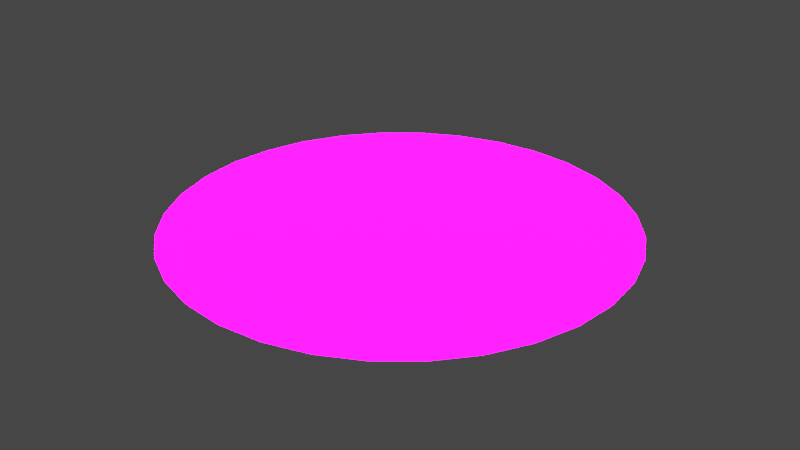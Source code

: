 # Source: ring2.blend  (saved by Blender 3.6.13; exported with 4.5.12 LTS)
import bpy
from mathutils import Matrix  # noqa: F401  (used for matrix-valued properties, if any)

bpy.ops.wm.read_factory_settings(use_empty=True)
scene = bpy.context.scene
scene.name = 'Scene'

# ---- collections
col_collection = bpy.data.collections.new('Collection'); scene.collection.children.link(col_collection)

# ---- images (referenced by path relative to the original .blend; pixels are not part of the script)
import os
ASSET_DIR = os.environ.get("B2B_ASSET_DIR", "")  # directory of the original .blend (textures are referenced by path, not embedded)
HERE = os.path.dirname(os.path.abspath(__file__))  # packed textures are extracted next to this script under _unpacked/

def load_image(name, relpath, width, height, colorspace="sRGB"):
    """Load a texture the original file referenced (path relative to the .blend, or extracted next to this script)."""
    p = next((c for c in (os.path.join(HERE, relpath), os.path.join(ASSET_DIR, relpath)) if relpath and os.path.exists(c)), "")
    if p:
        img = bpy.data.images.load(p, check_existing=True)
        img.name = name
    else:  # same state as the original file: an image datablock whose file is absent (Cycles renders it pink)
        img = bpy.data.images.new(name, width, height)
        img.source = "FILE"
        img.filepath = "//" + (relpath or name)
    img.colorspace_settings.name = colorspace
    return img
img_circle__1__png = load_image('circle (1).png', 'textures/circle (1).png', 1024, 1024, 'sRGB')

# ---- materials (node trees are filled in below, after node groups)
mat_material_001 = bpy.data.materials.new('Material.001')

# ---- material node trees
mat_material_001.use_nodes = True; mat_material_001.node_tree.nodes.clear()
_N = mat_material_001.node_tree.nodes; _L = mat_material_001.node_tree.links
n0 = _N.new('ShaderNodeBsdfPrincipled'); n0.name = 'Principled BSDF'; n0.location = (10, 300)
n0.distribution = 'GGX'
n0.subsurface_method = 'RANDOM_WALK_SKIN'
n0.inputs[3].default_value = 1.45
n0.inputs[28].default_value = 17.6
n1 = _N.new('ShaderNodeOutputMaterial'); n1.name = 'Material Output'; n1.location = (300, 300)
n2 = _N.new('ShaderNodeTexImage'); n2.name = 'Image Texture'; n2.location = (-280, 280)
n2.image = img_circle__1__png
n3 = _N.new('ShaderNodeMath'); n3.name = 'Math'; n3.location = (0, 0)
n3.hide = True
n3.operation = 'GREATER_THAN'
_L.new(n0.outputs[0], n1.inputs[0])
_L.new(n2.outputs[0], n0.inputs[0])
_L.new(n2.outputs[0], n0.inputs[27])
_L.new(n2.outputs[1], n3.inputs[0])
_L.new(n3.outputs[0], n0.inputs[4])
n1.is_active_output = True

# ---- world
world_world = bpy.data.worlds.new('World'); scene.world = world_world
world_world.use_nodes = True; world_world.node_tree.nodes.clear()
_N = world_world.node_tree.nodes; _L = world_world.node_tree.links
n0 = _N.new('ShaderNodeOutputWorld'); n0.name = 'World Output'; n0.location = (300, 300)
n1 = _N.new('ShaderNodeBackground'); n1.name = 'Background'; n1.location = (10, 300)
n1.inputs[0].default_value = (0.05088, 0.05088, 0.05088, 1.0)
_L.new(n1.outputs[0], n0.inputs[0])
n0.is_active_output = True
world_world.color = (0.05088, 0.05088, 0.05088)
world_world.use_sun_shadow = False
world_world.sun_shadow_jitter_overblur = 0.0

# ---- meshes
me_cylinder = bpy.data.meshes.new('Cylinder')
me_cylinder.from_pydata([(0.0, 1.0, -1.0), (0.1951, 0.9808, -1.0), (0.3827, 0.9239, -1.0), (0.5556, 0.8315, -1.0), (0.7071, 0.7071, -1.0), (0.8315, 0.5556, -1.0), (0.9239, 0.3827, -1.0), (0.9808, 0.1951, -1.0), (1.0, 0.0, -1.0), (0.9808, -0.1951, -1.0), (0.9239, -0.3827, -1.0), (0.8315, -0.5556, -1.0), (0.7071, -0.7071, -1.0), (0.5556, -0.8315, -1.0), (0.3827, -0.9239, -1.0), (0.1951, -0.9808, -1.0), (0.0, -1.0, -1.0), (-0.1951, -0.9808, -1.0), (-0.3827, -0.9239, -1.0), (-0.5556, -0.8315, -1.0), (-0.7071, -0.7071, -1.0), (-0.8315, -0.5556, -1.0), (-0.9239, -0.3827, -1.0), (-0.9808, -0.1951, -1.0), (-1.0, 0.0, -1.0), (-0.9808, 0.1951, -1.0), (-0.9239, 0.3827, -1.0), (-0.8315, 0.5556, -1.0), (-0.7071, 0.7071, -1.0), (-0.5556, 0.8315, -1.0), (-0.3827, 0.9239, -1.0), (-0.1951, 0.9808, -1.0)], [], [(0, 1, 2, 3, 4, 5, 6, 7, 8, 9, 10, 11, 12, 13, 14, 15, 16, 17, 18, 19, 20, 21, 22, 23, 24, 25, 26, 27, 28, 29, 30, 31)])
_uv = me_cylinder.uv_layers.new(name='UVMap')
_uv.uv.foreach_set('vector', [0.502, 0.9876, 0.5969, 0.9782, 0.6881, 0.9506, 0.7722, 0.9056, 0.846, 0.8451, 0.9064, 0.7714, 0.9514, 0.6873, 0.9791, 0.596, 0.9884, 0.5011, 0.9791, 0.4062, 0.9514, 0.315, 0.9064, 0.2309, 0.846, 0.1572, 0.7722, 0.09665, 0.6881, 0.0517, 0.5969, 0.02402, 0.502, 0.01467, 0.4071, 0.02402, 0.3158, 0.0517, 0.2317, 0.09665, 0.158, 0.1572, 0.09749, 0.2309, 0.05254, 0.315, 0.02485, 0.4062, 0.01551, 0.5011, 0.02485, 0.596, 0.05254, 0.6873, 0.09749, 0.7714, 0.158, 0.8451, 0.2317, 0.9056, 0.3158, 0.9506, 0.4071, 0.9782])
me_cylinder.materials.append(mat_material_001)
me_cylinder.update()

# ---- objects
ob_cylinder = bpy.data.objects.new('Cylinder', me_cylinder)

# ---- transforms, parenting, visibility, modifiers, constraints
ob_cylinder.location = (0.0, 0.0, 1.012)

# ---- collection membership
col_collection.objects.link(ob_cylinder)

# ---- scene / render settings (as saved in the file)
scene.frame_start = 1; scene.frame_end = 250; scene.frame_set(1)
scene.render.engine = 'BLENDER_EEVEE_NEXT'
scene.cycles.sampling_pattern = 'TABULATED_SOBOL'
scene.view_settings.view_transform = 'Filmic'
bpy.context.view_layer.update()

# ---- added for rendering (the .blend has no active camera and no usable light): camera, sun
cam_auto = bpy.data.cameras.new('AutoCamera')
cam_auto.lens = 50.0
cam_auto.sensor_width = 36.0
cam_auto.clip_end = 1000.0
ob_auto_camera = bpy.data.objects.new('AutoCamera', cam_auto)
scene.collection.objects.link(ob_auto_camera)
ob_auto_camera.location = (2.61693, -3.14032, 2.10582)
ob_auto_camera.rotation_euler = (1.09748, -7.21219e-08, 0.694738)
scene.camera = ob_auto_camera
light_auto_sun = bpy.data.lights.new('AutoSun', 'SUN')
light_auto_sun.energy = 3.0
light_auto_sun.angle = 0.0523599
ob_auto_sun = bpy.data.objects.new('AutoSun', light_auto_sun)
scene.collection.objects.link(ob_auto_sun)
ob_auto_sun.rotation_euler = (0.872665, 0.174533, 0.523599)
bpy.context.view_layer.update()

